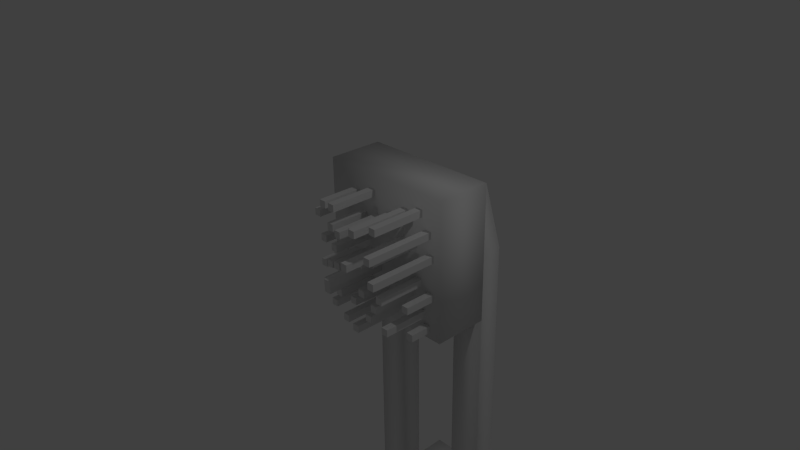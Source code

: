 # Source: Swinging_Spiked_Surprise_Trap.blend  (saved by Blender 2.72.0; exported with 4.5.12 LTS)
import bpy
from mathutils import Matrix  # noqa: F401  (used for matrix-valued properties, if any)

bpy.ops.wm.read_factory_settings(use_empty=True)
scene = bpy.context.scene
scene.name = 'Scene'

# ---- collections
col_collection_1 = bpy.data.collections.new('Collection 1'); scene.collection.children.link(col_collection_1)

# ---- materials (node trees are filled in below, after node groups)
mat_material = bpy.data.materials.new('Material')
mat_material.alpha_threshold = 0.0
mat_material.use_transparent_shadow = False
mat_material.roughness = 0.5
mat_material.line_color = (0.0, 0.0, 0.0, 1.0)

# ---- material node trees

# ---- world
world_world = bpy.data.worlds.new('World'); scene.world = world_world
world_world.color = (0.05088, 0.05088, 0.05088)
world_world.use_sun_shadow = False
world_world.sun_shadow_jitter_overblur = 0.0
world_world.cycles.sampling_method = 'MANUAL'
world_world.cycles.sample_map_resolution = 256

# ---- cameras
cam_camera = bpy.data.cameras.new('Camera')
cam_camera.clip_end = 100.0
cam_camera.lens = 35.0
cam_camera.sensor_width = 32.0
cam_camera.sensor_height = 18.0
cam_camera.ortho_scale = 7.314
cam_camera.dof.focus_distance = 0.0
cam_camera.dof.aperture_fstop = 128.0

# ---- lights
light_lamp = bpy.data.lights.new('Lamp', 'POINT')
light_lamp.transmission_factor = 0.0
light_lamp.cutoff_distance = 30.0
light_lamp.energy = 100.0
light_lamp.shadow_buffer_clip_start = 1.001
light_lamp.shadow_soft_size = 0.1
light_lamp.shadow_maximum_resolution = 0.006
light_lamp.use_absolute_resolution = True
light_lamp.cycles.use_multiple_importance_sampling = False

# ---- meshes
me_cube = bpy.data.meshes.new('Cube')
me_cube.from_pydata([(1.0, 1.0, -1.0), (1.0, 0.2, -1.0), (-1.0, 0.2, -1.0), (-1.0, 1.0, -1.0), (1.0, 1.0, 1.0), (1.0, 0.2, 1.0), (-1.0, 0.2, 1.0), (-1.0, 1.001, 0.9977), (-1.0, 1.0, -5.0), (-1.0, 1.3, -5.0), (1.0, 1.3, -5.0), (1.0, 1.0, -5.0), (-1.0, 1.0, 0.0), (-1.0, 1.301, -0.002298), (1.0, 1.3, 0.0), (1.0, 1.0, 0.0), (-0.5, 1.3, -5.0), (0.5, 1.0, -5.0), (0.5, 1.3, -5.0), (-0.5, 1.0, -5.0), (0.5, 1.3, 0.0), (-0.5, 1.0, 0.0), (-0.5004, 1.301, -0.002298), (0.5, 1.0, 0.0), (0.03842, -0.8464, -0.1108), (0.03842, 0.2536, -0.1108), (0.1384, 0.2536, -0.1108), (0.1384, -0.8464, -0.1108), (0.03842, -0.8464, -0.01081), (0.03842, 0.2536, -0.01081), (0.1384, 0.2536, -0.01081), (0.1384, -0.8464, -0.01081), (0.318, -0.7994, 0.2076), (0.318, 0.3006, 0.2076), (0.418, 0.3006, 0.2076), (0.418, -0.7994, 0.2076), (0.318, -0.7994, 0.3076), (0.318, 0.3006, 0.3076), (0.418, 0.3006, 0.3076), (0.418, -0.7994, 0.3076), (-0.1755, -0.6801, -0.3487), (-0.1755, 0.4199, -0.3487), (-0.07551, 0.4199, -0.3487), (-0.07551, -0.6801, -0.3487), (-0.1755, -0.6801, -0.2487), (-0.1755, 0.4199, -0.2487), (-0.07551, 0.4199, -0.2487), (-0.07551, -0.6801, -0.2487), (0.2022, -0.4619, 0.08573), (0.2022, 0.6381, 0.08573), (0.3022, 0.6381, 0.08573), (0.3022, -0.4619, 0.08573), (0.2022, -0.4619, 0.1857), (0.2022, 0.6381, 0.1857), (0.3022, 0.6381, 0.1857), (0.3022, -0.4619, 0.1857), (-0.444, -0.3776, 0.3288), (-0.444, 0.7224, 0.3288), (-0.344, 0.7224, 0.3288), (-0.344, -0.3776, 0.3288), (-0.444, -0.3776, 0.4288), (-0.444, 0.7224, 0.4288), (-0.344, 0.7224, 0.4288), (-0.344, -0.3776, 0.4288), (0.4345, -0.451, -0.4759), (0.4345, 0.649, -0.4759), (0.5345, 0.649, -0.4759), (0.5345, -0.451, -0.4759), (0.4345, -0.451, -0.3759), (0.4345, 0.649, -0.3759), (0.5345, 0.649, -0.3759), (0.5345, -0.451, -0.3759), (-0.05196, -0.3613, -0.5942), (-0.05196, 0.7387, -0.5942), (0.04804, 0.7387, -0.5942), (0.04804, -0.3613, -0.5942), (-0.05196, -0.3613, -0.4942), (-0.05196, 0.7387, -0.4942), (0.04804, 0.7387, -0.4942), (0.04804, -0.3613, -0.4942), (0.481, -0.4901, -0.1132), (0.481, 0.6099, -0.1132), (0.581, 0.6099, -0.1132), (0.581, -0.4901, -0.1132), (0.481, -0.4901, -0.01319), (0.481, 0.6099, -0.01319), (0.581, 0.6099, -0.01319), (0.581, -0.4901, -0.01319), (0.09533, -0.4786, 0.4784), (0.09533, 0.6214, 0.4784), (0.1953, 0.6214, 0.4784), (0.1953, -0.4786, 0.4784), (0.09533, -0.4786, 0.5784), (0.09533, 0.6214, 0.5784), (0.1953, 0.6214, 0.5784), (0.1953, -0.4786, 0.5784), (0.5875, -0.578, 0.697), (0.5875, 0.522, 0.697), (0.6875, 0.522, 0.697), (0.6875, -0.578, 0.697), (0.5875, -0.578, 0.797), (0.5875, 0.522, 0.797), (0.6875, 0.522, 0.797), (0.6875, -0.578, 0.797), (0.4971, -0.5236, 0.2416), (0.4971, 0.5764, 0.2416), (0.5971, 0.5764, 0.2416), (0.5971, -0.5236, 0.2416), (0.4971, -0.5236, 0.3416), (0.4971, 0.5764, 0.3416), (0.5971, 0.5764, 0.3416), (0.5971, -0.5236, 0.3416), (0.5834, -0.4928, -0.2745), (0.5834, 0.6072, -0.2745), (0.6834, 0.6072, -0.2745), (0.6834, -0.4928, -0.2745), (0.5834, -0.4928, -0.1745), (0.5834, 0.6072, -0.1745), (0.6834, 0.6072, -0.1745), (0.6834, -0.4928, -0.1745), (0.6452, -0.4654, -0.706), (0.6452, 0.6346, -0.706), (0.7452, 0.6346, -0.706), (0.7452, -0.4654, -0.706), (0.6452, -0.4654, -0.606), (0.6452, 0.6346, -0.606), (0.7452, 0.6346, -0.606), (0.7452, -0.4654, -0.606), (0.2785, -0.406, -0.7003), (0.2785, 0.694, -0.7003), (0.3785, 0.694, -0.7003), (0.3785, -0.406, -0.7003), (0.2785, -0.406, -0.6003), (0.2785, 0.694, -0.6003), (0.3785, 0.694, -0.6003), (0.3785, -0.406, -0.6003), (0.1653, -0.4157, -0.3771), (0.1653, 0.6843, -0.3771), (0.2653, 0.6843, -0.3771), (0.2653, -0.4157, -0.3771), (0.1653, -0.4157, -0.2771), (0.1653, 0.6843, -0.2771), (0.2653, 0.6843, -0.2771), (0.2653, -0.4157, -0.2771), (-0.5774, -0.3028, -0.2811), (-0.5774, 0.7972, -0.2811), (-0.4774, 0.7972, -0.2811), (-0.4774, -0.3028, -0.2811), (-0.5774, -0.3028, -0.1811), (-0.5774, 0.7972, -0.1811), (-0.4774, 0.7972, -0.1811), (-0.4774, -0.3028, -0.1811), (-0.5763, -0.3771, 0.6096), (-0.5763, 0.7229, 0.6096), (-0.4763, 0.7229, 0.6096), (-0.4763, -0.3771, 0.6096), (-0.5763, -0.3771, 0.7096), (-0.5763, 0.7229, 0.7096), (-0.4763, 0.7229, 0.7096), (-0.4763, -0.3771, 0.7096), (-0.2778, -0.4838, 0.6923), (-0.2778, 0.6162, 0.6923), (-0.1778, 0.6162, 0.6923), (-0.1778, -0.4838, 0.6923), (-0.2778, -0.4838, 0.7923), (-0.2778, 0.6162, 0.7923), (-0.1778, 0.6162, 0.7923), (-0.1778, -0.4838, 0.7923), (-0.8144, -0.2784, 0.38), (-0.8144, 0.8216, 0.38), (-0.7144, 0.8216, 0.38), (-0.7144, -0.2784, 0.38), (-0.8144, -0.2784, 0.48), (-0.8144, 0.8216, 0.48), (-0.7144, 0.8216, 0.48), (-0.7144, -0.2784, 0.48), (-0.3363, -0.4135, 0.08101), (-0.3363, 0.6865, 0.08101), (-0.2363, 0.6865, 0.08101), (-0.2363, -0.4135, 0.08101), (-0.3363, -0.4135, 0.181), (-0.3363, 0.6865, 0.181), (-0.2363, 0.6865, 0.181), (-0.2363, -0.4135, 0.181), (-0.1628, -0.4949, 0.3617), (-0.1628, 0.6051, 0.3617), (-0.06275, 0.6051, 0.3617), (-0.06275, -0.4949, 0.3617), (-0.1628, -0.4949, 0.4617), (-0.1628, 0.6051, 0.4617), (-0.06275, 0.6051, 0.4617), (-0.06275, -0.4949, 0.4617), (-0.6994, -0.2894, 0.04946), (-0.6994, 0.8106, 0.04946), (-0.5994, 0.8106, 0.04946), (-0.5994, -0.2894, 0.04946), (-0.6994, -0.2894, 0.1495), (-0.6994, 0.8106, 0.1495), (-0.5994, 0.8106, 0.1495), (-0.5994, -0.2894, 0.1495), (-0.3283, -0.3942, -0.1839), (-0.3283, 0.7058, -0.1839), (-0.2283, 0.7058, -0.1839), (-0.2283, -0.3942, -0.1839), (-0.3283, -0.3942, -0.08392), (-0.3283, 0.7058, -0.08392), (-0.2283, 0.7058, -0.08392), (-0.2283, -0.3942, -0.08392), (-0.8052, -0.2179, -0.3854), (-0.8052, 0.8821, -0.3854), (-0.7052, 0.8821, -0.3854), (-0.7052, -0.2179, -0.3854), (-0.8052, -0.2179, -0.2854), (-0.8052, 0.8821, -0.2854), (-0.7052, 0.8821, -0.2854), (-0.7052, -0.2179, -0.2854), (-0.3576, -0.3495, -0.6036), (-0.3576, 0.7505, -0.6036), (-0.2576, 0.7505, -0.6036), (-0.2576, -0.3495, -0.6036), (-0.3576, -0.3495, -0.5036), (-0.3576, 0.7505, -0.5036), (-0.2576, 0.7505, -0.5036), (-0.2576, -0.3495, -0.5036), (-0.8167, -0.1878, -0.702), (-0.8167, 0.9122, -0.702), (-0.7167, 0.9122, -0.702), (-0.7167, -0.1878, -0.702), (-0.8167, -0.1878, -0.602), (-0.8167, 0.9122, -0.602), (-0.7167, 0.9122, -0.602), (-0.7167, -0.1878, -0.602), (-0.5867, -0.2483, -0.8994), (-0.5867, 0.8517, -0.8994), (-0.4867, 0.8517, -0.8994), (-0.4867, -0.2483, -0.8994), (-0.5867, -0.2483, -0.7994), (-0.5867, 0.8517, -0.7994), (-0.4867, 0.8517, -0.7994), (-0.4867, -0.2483, -0.7994), (-0.1875, -0.3815, -0.9044), (-0.1875, 0.7185, -0.9044), (-0.08746, 0.7185, -0.9044), (-0.08746, -0.3815, -0.9044), (-0.1875, -0.3815, -0.8044), (-0.1875, 0.7185, -0.8044), (-0.08746, 0.7185, -0.8044), (-0.08746, -0.3815, -0.8044), (0.1199, -0.4862, -0.8805), (0.1199, 0.6138, -0.8805), (0.2199, 0.6138, -0.8805), (0.2199, -0.4862, -0.8805), (0.1199, -0.4862, -0.7805), (0.1199, 0.6138, -0.7805), (0.2199, 0.6138, -0.7805), (0.2199, -0.4862, -0.7805), (0.7823, -0.7919, 0.1317), (0.7823, 0.3081, 0.1317), (0.8823, 0.3081, 0.1317), (0.8823, -0.7919, 0.1317), (0.7823, -0.7919, 0.2317), (0.7823, 0.3081, 0.2317), (0.8823, 0.3081, 0.2317), (0.8823, -0.7919, 0.2317), (0.7377, -0.8033, 0.4479), (0.7377, 0.2967, 0.4479), (0.8377, 0.2967, 0.4479), (0.8377, -0.8033, 0.4479), (0.7377, -0.8033, 0.5479), (0.7377, 0.2967, 0.5479), (0.8377, 0.2967, 0.5479), (0.8377, -0.8033, 0.5479), (0.3404, -0.6848, 0.6223), (0.3404, 0.4152, 0.6223), (0.4404, 0.4152, 0.6223), (0.4404, -0.6848, 0.6223), (0.3404, -0.6848, 0.7223), (0.3404, 0.4152, 0.7223), (0.4404, 0.4152, 0.7223), (0.4404, -0.6848, 0.7223), (0.7864, -0.2515, -0.4169), (0.7864, 0.8485, -0.4169), (0.8864, 0.8485, -0.4169), (0.8864, -0.2515, -0.4169), (0.7864, -0.2515, -0.3169), (0.7864, 0.8485, -0.3169), (0.8864, 0.8485, -0.3169), (0.8864, -0.2515, -0.3169), (0.7241, -0.1125, -0.9086), (0.7241, 0.9875, -0.9086), (0.8241, 0.9875, -0.9086), (0.8241, -0.1125, -0.9086), (0.7241, -0.1125, -0.8086), (0.7241, 0.9875, -0.8086), (0.8241, 0.9875, -0.8086), (0.8241, -0.1125, -0.8086), (1.0, 1.3, -5.5), (1.0, 1.0, -5.5), (0.5, 1.0, -5.5), (0.5, 1.3, -5.5), (1.0, 1.8, -5.0), (0.5, 1.8, -5.0), (1.0, 1.8, -5.5), (0.5, 1.8, -5.5), (-1.0, 1.0, -5.5), (-1.0, 1.3, -5.5), (-0.5, 1.3, -5.5), (-0.5, 1.0, -5.5), (-1.0, 1.8, -5.0), (-0.5, 1.8, -5.0), (-1.0, 1.8, -5.5), (-0.5, 1.8, -5.5), (-1.0, 2.3, -5.0), (-0.5, 2.3, -5.0), (-1.0, 2.3, -5.5), (-0.5, 2.3, -5.5), (0.5, 2.3, -6.0), (1.0, 2.3, -6.0), (-0.5, 2.3, -6.0), (-1.0, 2.3, -6.0), (1.0, 2.3, -5.0), (0.5, 2.3, -5.0), (1.0, 2.3, -5.5), (0.5, 2.3, -5.5), (-0.5, 1.8, -6.0), (-1.0, 1.8, -6.0), (0.5, 1.8, -6.0), (1.0, 1.8, -6.0), (0.5, 2.3, -6.5), (1.0, 2.3, -6.5), (-0.5, 2.3, -6.5), (-1.0, 2.3, -6.5), (-0.5, 1.8, -6.5), (-1.0, 1.8, -6.5), (0.5, 1.8, -6.5), (1.0, 1.8, -6.5), (-0.5, 1.3, -6.0), (-1.0, 1.3, -6.0), (0.5, 1.3, -6.0), (1.0, 1.3, -6.0), (-0.5, 1.3, -6.5), (-1.0, 1.3, -6.5), (0.5, 1.3, -6.5), (1.0, 1.3, -6.5), (-0.5, 1.0, -6.0), (-1.0, 1.0, -6.0), (0.5, 1.0, -6.0), (1.0, 1.0, -6.0), (-0.5, 1.0, -6.5), (-1.0, 1.0, -6.5), (0.5, 1.0, -6.5), (1.0, 1.0, -6.5), (-0.5, 1.3, -7.0), (-1.0, 1.3, -7.0), (0.5, 1.3, -7.0), (1.0, 1.3, -7.0), (-0.5, 1.0, -7.0), (-1.0, 1.0, -7.0), (0.5, 1.0, -7.0), (1.0, 1.0, -7.0), (-0.5, 1.3, -7.5), (-1.0, 1.3, -7.5), (0.5, 1.3, -7.5), (1.0, 1.3, -7.5), (-0.5, 1.0, -7.5), (-1.0, 1.0, -7.5), (0.5, 1.0, -7.5), (1.0, 1.0, -7.5), (-0.5, 1.8, -7.0), (-1.0, 1.8, -7.0), (0.5, 1.8, -7.0), (1.0, 1.8, -7.0), (-0.5, 1.8, -7.5), (-1.0, 1.8, -7.5), (0.5, 1.8, -7.5), (1.0, 1.8, -7.5), (-0.5, 2.3, -7.0), (-1.0, 2.3, -7.0), (0.5, 2.3, -7.0), (1.0, 2.3, -7.0), (-0.5, 2.3, -7.5), (-1.0, 2.3, -7.5), (0.5, 2.3, -7.5), (1.0, 2.3, -7.5)], [], [(0, 1, 2, 3), (4, 7, 6, 5), (0, 4, 5, 1), (1, 5, 6, 2), (2, 6, 7, 3), (4, 0, 3, 7), (21, 12, 13, 22), (17, 23, 20, 18), (23, 17, 11, 15), (17, 18, 299, 298), (20, 23, 15, 14), (20, 14, 10, 18), (10, 14, 15, 11), (16, 19, 307, 306), (22, 7, 21), (12, 7, 13), (13, 7, 22), (13, 22, 16, 9), (19, 16, 22, 21), (12, 8, 19, 21), (8, 12, 13, 9), (14, 20, 4), (20, 23, 4), (15, 14, 4), (23, 21, 22, 20), (20, 22, 7, 4), (28, 29, 25, 24), (29, 30, 26, 25), (30, 31, 27, 26), (31, 28, 24, 27), (24, 25, 26, 27), (31, 30, 29, 28), (36, 37, 33, 32), (37, 38, 34, 33), (38, 39, 35, 34), (39, 36, 32, 35), (32, 33, 34, 35), (39, 38, 37, 36), (44, 45, 41, 40), (45, 46, 42, 41), (46, 47, 43, 42), (47, 44, 40, 43), (40, 41, 42, 43), (47, 46, 45, 44), (52, 53, 49, 48), (53, 54, 50, 49), (54, 55, 51, 50), (55, 52, 48, 51), (48, 49, 50, 51), (55, 54, 53, 52), (60, 61, 57, 56), (61, 62, 58, 57), (62, 63, 59, 58), (63, 60, 56, 59), (56, 57, 58, 59), (63, 62, 61, 60), (68, 69, 65, 64), (69, 70, 66, 65), (70, 71, 67, 66), (71, 68, 64, 67), (64, 65, 66, 67), (71, 70, 69, 68), (76, 77, 73, 72), (77, 78, 74, 73), (78, 79, 75, 74), (79, 76, 72, 75), (72, 73, 74, 75), (79, 78, 77, 76), (84, 85, 81, 80), (85, 86, 82, 81), (86, 87, 83, 82), (87, 84, 80, 83), (80, 81, 82, 83), (87, 86, 85, 84), (92, 93, 89, 88), (93, 94, 90, 89), (94, 95, 91, 90), (95, 92, 88, 91), (88, 89, 90, 91), (95, 94, 93, 92), (100, 101, 97, 96), (101, 102, 98, 97), (102, 103, 99, 98), (103, 100, 96, 99), (96, 97, 98, 99), (103, 102, 101, 100), (108, 109, 105, 104), (109, 110, 106, 105), (110, 111, 107, 106), (111, 108, 104, 107), (104, 105, 106, 107), (111, 110, 109, 108), (116, 117, 113, 112), (117, 118, 114, 113), (118, 119, 115, 114), (119, 116, 112, 115), (112, 113, 114, 115), (119, 118, 117, 116), (124, 125, 121, 120), (125, 126, 122, 121), (126, 127, 123, 122), (127, 124, 120, 123), (120, 121, 122, 123), (127, 126, 125, 124), (132, 133, 129, 128), (133, 134, 130, 129), (134, 135, 131, 130), (135, 132, 128, 131), (128, 129, 130, 131), (135, 134, 133, 132), (140, 141, 137, 136), (141, 142, 138, 137), (142, 143, 139, 138), (143, 140, 136, 139), (136, 137, 138, 139), (143, 142, 141, 140), (148, 149, 145, 144), (149, 150, 146, 145), (150, 151, 147, 146), (151, 148, 144, 147), (144, 145, 146, 147), (151, 150, 149, 148), (156, 157, 153, 152), (157, 158, 154, 153), (158, 159, 155, 154), (159, 156, 152, 155), (152, 153, 154, 155), (159, 158, 157, 156), (164, 165, 161, 160), (165, 166, 162, 161), (166, 167, 163, 162), (167, 164, 160, 163), (160, 161, 162, 163), (167, 166, 165, 164), (172, 173, 169, 168), (173, 174, 170, 169), (174, 175, 171, 170), (175, 172, 168, 171), (168, 169, 170, 171), (175, 174, 173, 172), (180, 181, 177, 176), (181, 182, 178, 177), (182, 183, 179, 178), (183, 180, 176, 179), (176, 177, 178, 179), (183, 182, 181, 180), (188, 189, 185, 184), (189, 190, 186, 185), (190, 191, 187, 186), (191, 188, 184, 187), (184, 185, 186, 187), (191, 190, 189, 188), (196, 197, 193, 192), (197, 198, 194, 193), (198, 199, 195, 194), (199, 196, 192, 195), (192, 193, 194, 195), (199, 198, 197, 196), (204, 205, 201, 200), (205, 206, 202, 201), (206, 207, 203, 202), (207, 204, 200, 203), (200, 201, 202, 203), (207, 206, 205, 204), (212, 213, 209, 208), (213, 214, 210, 209), (214, 215, 211, 210), (215, 212, 208, 211), (208, 209, 210, 211), (215, 214, 213, 212), (220, 221, 217, 216), (221, 222, 218, 217), (222, 223, 219, 218), (223, 220, 216, 219), (216, 217, 218, 219), (223, 222, 221, 220), (228, 229, 225, 224), (229, 230, 226, 225), (230, 231, 227, 226), (231, 228, 224, 227), (224, 225, 226, 227), (231, 230, 229, 228), (236, 237, 233, 232), (237, 238, 234, 233), (238, 239, 235, 234), (239, 236, 232, 235), (232, 233, 234, 235), (239, 238, 237, 236), (244, 245, 241, 240), (245, 246, 242, 241), (246, 247, 243, 242), (247, 244, 240, 243), (240, 241, 242, 243), (247, 246, 245, 244), (252, 253, 249, 248), (253, 254, 250, 249), (254, 255, 251, 250), (255, 252, 248, 251), (248, 249, 250, 251), (255, 254, 253, 252), (260, 261, 257, 256), (261, 262, 258, 257), (262, 263, 259, 258), (263, 260, 256, 259), (256, 257, 258, 259), (263, 262, 261, 260), (268, 269, 265, 264), (269, 270, 266, 265), (270, 271, 267, 266), (271, 268, 264, 267), (264, 265, 266, 267), (271, 270, 269, 268), (276, 277, 273, 272), (277, 278, 274, 273), (278, 279, 275, 274), (279, 276, 272, 275), (272, 273, 274, 275), (279, 278, 277, 276), (284, 285, 281, 280), (285, 286, 282, 281), (286, 287, 283, 282), (287, 284, 280, 283), (280, 281, 282, 283), (287, 286, 285, 284), (292, 293, 289, 288), (293, 294, 290, 289), (294, 295, 291, 290), (295, 292, 288, 291), (288, 289, 290, 291), (295, 294, 293, 292), (298, 299, 296, 297), (10, 11, 297, 296), (10, 296, 302, 300), (11, 17, 298, 297), (300, 302, 322, 320), (299, 18, 301, 303), (296, 299, 303, 302), (18, 10, 300, 301), (305, 306, 307, 304), (19, 8, 304, 307), (8, 9, 305, 304), (305, 9, 308, 310), (310, 308, 312, 314), (16, 306, 311, 309), (306, 305, 310, 311), (9, 16, 309, 308), (312, 313, 315, 314), (309, 311, 315, 313), (322, 302, 327, 317), (310, 314, 319, 325), (311, 310, 325, 324), (314, 315, 318, 319), (315, 311, 324, 318), (302, 303, 326, 327), (321, 320, 322, 323), (303, 301, 321, 323), (303, 323, 316, 326), (308, 309, 313, 312), (316, 317, 329, 328), (335, 327, 339, 343), (301, 300, 320, 321), (323, 322, 317, 316), (335, 334, 328, 329), (332, 333, 331, 330), (325, 319, 331, 333), (326, 334, 342, 338), (318, 324, 332, 330), (317, 327, 335, 329), (319, 318, 330, 331), (326, 316, 328, 334), (343, 339, 347, 351), (338, 342, 350, 346), (325, 333, 341, 337), (332, 324, 336, 340), (333, 332, 340, 341), (334, 335, 343, 342), (324, 325, 337, 336), (327, 326, 338, 339), (344, 345, 349, 348), (347, 346, 350, 351), (337, 341, 349, 345), (340, 336, 344, 348), (349, 341, 353, 357), (340, 348, 356, 352), (336, 337, 345, 344), (339, 338, 346, 347), (357, 353, 361, 365), (352, 356, 364, 360), (343, 351, 359, 355), (350, 342, 354, 358), (348, 349, 357, 356), (351, 350, 358, 359), (341, 340, 352, 353), (342, 343, 355, 354), (361, 360, 364, 365), (362, 363, 367, 366), (355, 359, 367, 363), (358, 354, 362, 366), (356, 357, 365, 364), (359, 358, 366, 367), (355, 363, 375, 371), (362, 354, 370, 374), (371, 375, 383, 379), (374, 370, 378, 382), (361, 353, 369, 373), (352, 360, 372, 368), (360, 361, 373, 372), (363, 362, 374, 375), (353, 352, 368, 369), (354, 355, 371, 370), (377, 376, 380, 381), (378, 379, 383, 382), (373, 369, 377, 381), (368, 372, 380, 376), (372, 373, 381, 380), (375, 374, 382, 383), (369, 368, 376, 377), (370, 371, 379, 378)])
me_cube.polygons.foreach_set('use_smooth', [1, 1, 1, 1, 1, 1, 1, 1, 1, 1, 1, 1, 1, 1, 1, 1, 1, 1, 1, 1, 1, 1, 1, 1, 1, 0, 0, 0, 0, 0, 0, 0, 0, 0, 0, 0, 0, 0, 0, 0, 0, 0, 0, 0, 0, 0, 0, 0, 0, 0, 0, 0, 0, 0, 0, 0, 0, 0, 0, 0, 0, 0, 0, 0, 0, 0, 0, 0, 0, 0, 0, 0, 0, 0, 0, 0, 0, 0, 0, 0, 0, 0, 0, 0, 0, 0, 0, 0, 0, 0, 0, 0, 0, 0, 0, 0, 0, 0, 0, 0, 0, 0, 0, 0, 0, 0, 0, 0, 0, 0, 0, 0, 0, 0, 0, 0, 0, 0, 0, 0, 0, 0, 0, 0, 0, 0, 0, 0, 0, 0, 0, 0, 0, 0, 0, 0, 0, 0, 0, 0, 0, 0, 0, 0, 0, 0, 0, 0, 0, 0, 0, 0, 0, 0, 0, 0, 0, 0, 0, 0, 0, 0, 0, 0, 0, 0, 0, 0, 0, 0, 0, 0, 0, 0, 0, 0, 0, 0, 0, 0, 0, 0, 0, 0, 0, 0, 0, 0, 0, 0, 0, 0, 0, 0, 0, 0, 0, 0, 0, 0, 0, 0, 0, 0, 0, 0, 0, 0, 0, 0, 0, 0, 0, 0, 0, 0, 0, 0, 0, 0, 0, 0, 0, 0, 0, 0, 0, 0, 0, 0, 1, 1, 1, 1, 1, 1, 1, 1, 1, 1, 1, 1, 1, 1, 1, 1, 1, 1, 1, 1, 1, 1, 1, 1, 1, 1, 1, 1, 1, 1, 1, 1, 1, 1, 1, 1, 1, 1, 1, 1, 1, 1, 1, 1, 1, 1, 1, 1, 1, 1, 1, 1, 1, 1, 1, 1, 1, 1, 1, 1, 1, 1, 1, 1, 1, 1, 1, 1, 1, 1, 1, 1, 1, 1, 1, 1, 1, 1, 1, 1, 1, 1, 1, 1, 1, 1, 1, 1])
_uv = me_cube.uv_layers.new(name='UVMap')
_uv.uv.foreach_set('vector', [0.796, 1.146e-08, 0.8737, 0.0, 0.8737, 0.1923, 0.796, 0.1923, 0.699, 0.7212, 0.699, 0.5289, 0.7767, 0.5289, 0.7767, 0.7212, 0.8737, 0.1923, 0.8737, 0.3846, 0.796, 0.3846, 0.796, 0.1923, 0.1941, 0.7697, 2.314e-08, 0.7697, 0.0, 0.5773, 0.1941, 0.5773, 0.8544, 0.5289, 0.8544, 0.7212, 0.7767, 0.7209, 0.7767, 0.5289, 0.1942, 0.0, 0.1942, 0.1923, 4.375e-05, 0.1923, 3.472e-08, 0.000222, 0.8737, 0.04812, 0.8737, 4.321e-05, 0.9029, 0.0, 0.9029, 0.04808, 0.3204, 0.2404, 0.3204, 0.7212, 0.2913, 0.7212, 0.2913, 0.2404, 0.7475, 0.0, 0.7475, 0.4808, 0.699, 0.4808, 0.699, 4.131e-09, 0.3204, 0.2404, 0.2913, 0.2404, 0.2913, 0.1923, 0.3204, 0.1923, 0.7766, 0.7693, 0.7475, 0.7693, 0.7475, 0.7212, 0.7766, 0.7212, 0.1457, 0.09664, 0.1942, 0.09664, 0.1942, 0.5773, 0.1457, 0.5773, 0.4757, 0.2404, 0.4757, 0.7212, 0.4466, 0.7212, 0.4466, 0.2404, 0.3495, 0.2404, 0.3204, 0.2404, 0.3204, 0.1923, 0.3495, 0.1923, 0.3496, 0.7209, 0.3204, 0.8174, 0.3204, 0.7212, 0.699, 0.7212, 0.6989, 0.8171, 0.6698, 0.7209, 0.0, 0.09686, 3.472e-08, 0.000222, 0.04854, 0.09686, 0.0, 0.09686, 0.04854, 0.09686, 0.04858, 0.5773, 4.386e-05, 0.5773, 0.3204, 0.2404, 0.3495, 0.2404, 0.3496, 0.7209, 0.3204, 0.7212, 0.796, 0.0, 0.796, 0.4808, 0.7475, 0.4808, 0.7475, 4.131e-09, 0.699, 0.2404, 0.699, 0.7212, 0.6698, 0.7209, 0.6698, 0.2404, 0.1942, 0.09664, 0.1457, 0.09664, 0.1942, 0.0, 0.2913, 0.7212, 0.3204, 0.7212, 0.3204, 0.8177, 0.4466, 0.7212, 0.4757, 0.7212, 0.4466, 0.8173, 0.8737, 0.1443, 0.8737, 0.04812, 0.9029, 0.04808, 0.9028, 0.1443, 0.1457, 0.09664, 0.04854, 0.09686, 3.472e-08, 0.000222, 0.1942, 0.0, 0.2524, 0.8657, 0.2524, 0.9715, 0.2427, 0.9715, 0.2427, 0.8657, 0.5145, 0.9135, 0.5145, 0.9038, 0.5242, 0.9038, 0.5242, 0.9135, 0.9999, 0.1443, 0.9999, 0.25, 0.9902, 0.25, 0.9902, 0.1443, 0.5048, 0.8942, 0.5145, 0.8942, 0.5145, 0.9038, 0.5048, 0.9038, 0.9222, 0.4616, 0.9222, 0.3558, 0.9319, 0.3558, 0.9319, 0.4616, 0.9319, 0.25, 0.9319, 0.1443, 0.9416, 0.1443, 0.9416, 0.25, 0.9611, 0.3558, 0.9611, 0.25, 0.9708, 0.25, 0.9708, 0.3558, 0.398, 0.8944, 0.398, 0.904, 0.3883, 0.904, 0.3883, 0.8944, 0.466, 0.8942, 0.466, 1.0, 0.4563, 1.0, 0.4563, 0.8942, 0.8737, 0.3558, 0.8834, 0.3558, 0.8834, 0.3654, 0.8737, 0.3654, 0.3107, 0.9234, 0.3107, 0.8177, 0.3204, 0.8177, 0.3204, 0.9234, 0.8737, 0.9327, 0.8737, 0.8269, 0.8835, 0.8269, 0.8835, 0.9327, 0.9611, 0.9327, 0.9611, 0.8269, 0.9708, 0.8269, 0.9708, 0.9327, 0.9222, 0.5096, 0.9222, 0.5192, 0.9125, 0.5192, 0.9125, 0.5096, 0.9999, 0.7212, 0.9999, 0.8269, 0.9902, 0.8269, 0.9902, 0.7212, 0.8931, 0.4808, 0.9028, 0.4808, 0.9028, 0.4904, 0.8931, 0.4904, 0.9222, 0.3558, 0.9222, 0.25, 0.9319, 0.25, 0.9319, 0.3558, 0.9223, 0.8269, 0.9223, 0.7212, 0.932, 0.7212, 0.932, 0.8269, 0.1165, 0.8658, 0.1165, 0.9716, 0.1068, 0.9716, 0.1068, 0.8658, 0.9125, 0.4712, 0.9125, 0.4616, 0.9222, 0.4616, 0.9222, 0.4712, 0.1262, 0.9716, 0.1262, 0.8658, 0.1359, 0.8658, 0.1359, 0.9716, 0.8931, 0.4904, 0.9028, 0.4904, 0.9028, 0.5001, 0.8931, 0.5001, 0.9611, 0.7212, 0.9611, 0.8269, 0.9514, 0.8269, 0.9514, 0.7212, 0.9222, 0.25, 0.9222, 0.1443, 0.9319, 0.1443, 0.9319, 0.25, 0.2621, 0.8657, 0.2621, 0.9715, 0.2524, 0.9715, 0.2524, 0.8657, 0.9126, 0.7019, 0.9126, 0.7116, 0.9029, 0.7116, 0.9029, 0.7019, 0.9805, 0.3558, 0.9805, 0.25, 0.9902, 0.25, 0.9902, 0.3558, 0.8932, 0.7019, 0.9029, 0.7019, 0.9029, 0.7116, 0.8932, 0.7116, 0.9611, 0.8269, 0.9611, 0.9327, 0.9514, 0.9327, 0.9514, 0.8269, 0.8835, 0.9327, 0.8835, 0.8269, 0.8932, 0.8269, 0.8932, 0.9327, 0.4369, 0.9232, 0.4369, 0.8174, 0.4466, 0.8174, 0.4466, 0.9232, 0.9126, 0.5192, 0.9126, 0.5289, 0.9029, 0.5289, 0.9029, 0.5192, 0.06795, 0.8658, 0.06795, 0.9716, 0.05824, 0.9716, 0.05824, 0.8658, 0.5339, 0.8942, 0.5436, 0.8942, 0.5436, 0.9038, 0.5339, 0.9038, 0.9126, 0.8269, 0.9126, 0.7212, 0.9223, 0.7212, 0.9223, 0.8269, 0.9513, 0.25, 0.9513, 0.1443, 0.9611, 0.1443, 0.9611, 0.25, 0.9611, 0.1058, 0.9611, 0.0, 0.9708, 0.0, 0.9708, 0.1058, 0.5242, 0.9135, 0.5242, 0.9038, 0.5339, 0.9038, 0.5339, 0.9135, 0.9903, 0.4231, 0.9903, 0.5289, 0.9806, 0.5289, 0.9806, 0.4231, 0.4951, 0.8942, 0.5048, 0.8942, 0.5048, 0.9038, 0.4951, 0.9038, 0.932, 0.9327, 0.932, 0.8269, 0.9417, 0.8269, 0.9417, 0.9327, 0.9513, 0.3558, 0.9513, 0.25, 0.9611, 0.25, 0.9611, 0.3558, 0.9709, 0.5289, 0.9709, 0.4231, 0.9806, 0.4231, 0.9806, 0.5289, 0.3786, 0.904, 0.3786, 0.8944, 0.3883, 0.8944, 0.3883, 0.904, 0.1747, 0.9716, 0.1747, 0.8658, 0.1844, 0.8658, 0.1844, 0.9716, 0.8738, 0.7019, 0.8835, 0.7019, 0.8835, 0.7116, 0.8738, 0.7116, 0.8932, 0.8269, 0.8932, 0.7212, 0.9029, 0.7212, 0.9029, 0.8269, 0.8932, 0.9327, 0.8932, 0.8269, 0.9029, 0.8269, 0.9029, 0.9327, 0.1359, 0.9716, 0.1359, 0.8658, 0.1456, 0.8658, 0.1456, 0.9716, 0.5339, 0.9135, 0.5339, 0.9038, 0.5436, 0.9038, 0.5436, 0.9135, 0.9903, 0.5289, 0.9903, 0.6346, 0.9806, 0.6346, 0.9806, 0.5289, 0.8931, 0.5096, 0.9028, 0.5096, 0.9028, 0.5192, 0.8931, 0.5192, 0.9029, 0.8269, 0.9029, 0.7212, 0.9126, 0.7212, 0.9126, 0.8269, 0.301, 0.9234, 0.301, 0.8177, 0.3107, 0.8177, 0.3107, 0.9234, 0.5728, 0.8173, 0.5728, 0.9231, 0.5631, 0.9231, 0.5631, 0.8173, 0.9029, 0.6827, 0.9029, 0.6731, 0.9126, 0.6731, 0.9126, 0.6827, 0.7572, 0.9808, 0.7572, 0.8751, 0.7669, 0.8751, 0.7669, 0.9808, 0.8835, 0.7019, 0.8932, 0.7019, 0.8932, 0.7116, 0.8835, 0.7116, 0.8737, 0.25, 0.8737, 0.1443, 0.8834, 0.1443, 0.8834, 0.25, 0.6698, 0.9229, 0.6698, 0.8171, 0.6795, 0.8171, 0.6795, 0.9229, 0.9708, 0.1058, 0.9708, 0.0, 0.9805, 0.0, 0.9805, 0.1058, 0.5048, 0.9038, 0.5048, 0.9135, 0.4951, 0.9135, 0.4951, 0.9038, 0.06795, 0.9716, 0.06795, 0.8658, 0.07766, 0.8658, 0.07766, 0.9716, 0.8446, 0.5192, 0.8543, 0.5192, 0.8543, 0.5289, 0.8446, 0.5289, 0.9319, 0.3558, 0.9319, 0.25, 0.9416, 0.25, 0.9416, 0.3558, 0.9126, 0.1058, 0.9126, 0.0, 0.9223, 0.0, 0.9223, 0.1058, 0.233, 0.8657, 0.233, 0.9715, 0.2233, 0.9715, 0.2233, 0.8657, 0.9029, 0.6635, 0.9029, 0.6539, 0.9126, 0.6539, 0.9126, 0.6635, 0.9999, 0.25, 0.9999, 0.3558, 0.9902, 0.3558, 0.9902, 0.25, 0.8544, 0.7019, 0.8641, 0.7019, 0.8641, 0.7116, 0.8544, 0.7116, 0.9126, 5.731e-09, 0.9126, 0.1058, 0.9029, 0.1058, 0.9029, 0.0, 0.9125, 0.4616, 0.9125, 0.3558, 0.9222, 0.3558, 0.9222, 0.4616, 0.9708, 0.3558, 0.9708, 0.25, 0.9805, 0.25, 0.9805, 0.3558, 0.9029, 0.6539, 0.9029, 0.6442, 0.9126, 0.6442, 0.9126, 0.6539, 0.4757, 0.8942, 0.4757, 1.0, 0.466, 1.0, 0.466, 0.8942, 0.9028, 0.4904, 0.9125, 0.4904, 0.9125, 0.5001, 0.9028, 0.5001, 0.9416, 0.3558, 0.9416, 0.25, 0.9513, 0.25, 0.9513, 0.3558, 0.9126, 0.6346, 0.9126, 0.5289, 0.9223, 0.5289, 0.9223, 0.6346, 0.9708, 0.25, 0.9708, 0.1443, 0.9805, 0.1443, 0.9805, 0.25, 0.3689, 0.8944, 0.3689, 0.904, 0.3592, 0.904, 0.3592, 0.8944, 0.07766, 0.9716, 0.07766, 0.8658, 0.08736, 0.8658, 0.08736, 0.9716, 0.8931, 0.4616, 0.9028, 0.4616, 0.9028, 0.4712, 0.8931, 0.4712, 0.8931, 0.25, 0.8931, 0.1443, 0.9028, 0.1443, 0.9028, 0.25, 0.9223, 0.9327, 0.9223, 0.8269, 0.932, 0.8269, 0.932, 0.9327, 0.01941, 0.9716, 0.01941, 0.8658, 0.02912, 0.8658, 0.02912, 0.9716, 0.9126, 0.6635, 0.9126, 0.6731, 0.9029, 0.6731, 0.9029, 0.6635, 0.1844, 0.9716, 0.1844, 0.8658, 0.1941, 0.8658, 0.1941, 0.9716, 0.8737, 0.5192, 0.8834, 0.5192, 0.8834, 0.5289, 0.8737, 0.5289, 0.5436, 0.9231, 0.5436, 0.8173, 0.5534, 0.8173, 0.5534, 0.9231, 0.9319, 0.4616, 0.9319, 0.3558, 0.9416, 0.3558, 0.9416, 0.4616, 0.2039, 0.8657, 0.2039, 0.9715, 0.1942, 0.9715, 0.1942, 0.8657, 0.4077, 0.8944, 0.4077, 0.904, 0.398, 0.904, 0.398, 0.8944, 1.0, 0.5289, 1.0, 0.6346, 0.9903, 0.6346, 0.9903, 0.5289, 0.8834, 0.3654, 0.8834, 0.3558, 0.8931, 0.3558, 0.8931, 0.3654, 0.5534, 0.9231, 0.5534, 0.8173, 0.5631, 0.8173, 0.5631, 0.9231, 0.8835, 0.8269, 0.8835, 0.7212, 0.8932, 0.7212, 0.8932, 0.8269, 0.9612, 0.5289, 0.9612, 0.4231, 0.9709, 0.4231, 0.9709, 0.5289, 0.3204, 0.904, 0.3204, 0.8944, 0.3301, 0.8944, 0.3301, 0.904, 0.09707, 0.9716, 0.09707, 0.8658, 0.1068, 0.8658, 0.1068, 0.9716, 0.8543, 0.5192, 0.864, 0.5192, 0.864, 0.5289, 0.8543, 0.5289, 0.6795, 0.9229, 0.6795, 0.8171, 0.6893, 0.8171, 0.6893, 0.9229, 0.7669, 0.8751, 0.7669, 0.7693, 0.7766, 0.7693, 0.7766, 0.8751, 0.009707, 0.9716, 0.009707, 0.8658, 0.01941, 0.8658, 0.01941, 0.9716, 0.3301, 0.904, 0.3301, 0.8944, 0.3398, 0.8944, 0.3398, 0.904, 0.9902, 0.8269, 0.9902, 0.9327, 0.9805, 0.9327, 0.9805, 0.8269, 0.8834, 0.3654, 0.8931, 0.3654, 0.8931, 0.3751, 0.8834, 0.3751, 0.9417, 0.7212, 0.9417, 0.8269, 0.932, 0.8269, 0.932, 0.7212, 0.9028, 0.4616, 0.9028, 0.3558, 0.9125, 0.3558, 0.9125, 0.4616, 0.1553, 0.9716, 0.1553, 0.8658, 0.165, 0.8658, 0.165, 0.9716, 0.9125, 0.5096, 0.9125, 0.5192, 0.9028, 0.5192, 0.9028, 0.5096, 0.165, 0.9716, 0.165, 0.8658, 0.1747, 0.8658, 0.1747, 0.9716, 0.8931, 0.4712, 0.9028, 0.4712, 0.9028, 0.4808, 0.8931, 0.4808, 0.7475, 0.8751, 0.7475, 0.7693, 0.7572, 0.7693, 0.7572, 0.8751, 0.9223, 0.6346, 0.9223, 0.5289, 0.9321, 0.5289, 0.9321, 0.6346, 0.2136, 0.9715, 0.2136, 0.8657, 0.2233, 0.8657, 0.2233, 0.9715, 0.3592, 0.8944, 0.3592, 0.904, 0.3495, 0.904, 0.3495, 0.8944, 1.0, 0.4231, 1.0, 0.5289, 0.9903, 0.5289, 0.9903, 0.4231, 0.8641, 0.7019, 0.8738, 0.7019, 0.8738, 0.7116, 0.8641, 0.7116, 0.8737, 0.8269, 0.8737, 0.7212, 0.8835, 0.7212, 0.8835, 0.8269, 0.9029, 0.6346, 0.9029, 0.5289, 0.9126, 0.5289, 0.9126, 0.6346, 0.02912, 0.9716, 0.02912, 0.8658, 0.03883, 0.8658, 0.03883, 0.9716, 0.9029, 0.125, 0.9029, 0.1154, 0.9126, 0.1154, 0.9126, 0.125, 0.1165, 0.9716, 0.1165, 0.8658, 0.1262, 0.8658, 0.1262, 0.9716, 0.864, 0.5289, 0.864, 0.5192, 0.8737, 0.5192, 0.8737, 0.5289, 0.8834, 0.25, 0.8834, 0.1443, 0.8931, 0.1443, 0.8931, 0.25, 0.8931, 0.3558, 0.8931, 0.25, 0.9028, 0.25, 0.9028, 0.3558, 0.9611, 0.8269, 0.9611, 0.7212, 0.9708, 0.7212, 0.9708, 0.8269, 0.3689, 0.904, 0.3689, 0.8944, 0.3786, 0.8944, 0.3786, 0.904, 0.9999, 0.8269, 0.9999, 0.9327, 0.9902, 0.9327, 0.9902, 0.8269, 0.8931, 0.5192, 0.9028, 0.5192, 0.9028, 0.5289, 0.8931, 0.5289, 0.8737, 0.3558, 0.8737, 0.25, 0.8834, 0.25, 0.8834, 0.3558, 0.4272, 0.9232, 0.4272, 0.8174, 0.4369, 0.8174, 0.4369, 0.9232, 0.2039, 0.9715, 0.2039, 0.8657, 0.2136, 0.8657, 0.2136, 0.9715, 0.3495, 0.8944, 0.3495, 0.904, 0.3398, 0.904, 0.3398, 0.8944, 0.4563, 0.8942, 0.4563, 1.0, 0.4466, 1.0, 0.4466, 0.8942, 0.8543, 0.5096, 0.864, 0.5096, 0.864, 0.5192, 0.8543, 0.5192, 0.8931, 0.4616, 0.8931, 0.3558, 0.9028, 0.3558, 0.9028, 0.4616, 0.9028, 0.3558, 0.9028, 0.25, 0.9125, 0.25, 0.9125, 0.3558, 0.03883, 0.9716, 0.03883, 0.8658, 0.04853, 0.8658, 0.04853, 0.9716, 0.9029, 0.1346, 0.9029, 0.125, 0.9126, 0.125, 0.9126, 0.1346, 0.4854, 1.0, 0.4854, 0.8942, 0.4951, 0.8942, 0.4951, 1.0, 0.864, 0.5096, 0.8737, 0.5096, 0.8737, 0.5192, 0.864, 0.5192, 0.699, 0.8171, 0.699, 0.9229, 0.6893, 0.9229, 0.6893, 0.8171, 0.9223, 0.1058, 0.9223, 0.0, 0.932, 0.0, 0.932, 0.1058, 0.0, 0.9716, 5.786e-09, 0.8658, 0.009707, 0.8658, 0.009707, 0.9716, 0.9029, 0.1442, 0.9029, 0.1346, 0.9126, 0.1346, 0.9126, 0.1442, 0.4757, 1.0, 0.4757, 0.8942, 0.4854, 0.8942, 0.4854, 1.0, 0.8737, 0.5096, 0.8834, 0.5096, 0.8834, 0.5192, 0.8737, 0.5192, 0.8834, 0.3558, 0.8834, 0.25, 0.8931, 0.25, 0.8931, 0.3558, 0.9028, 0.25, 0.9028, 0.1443, 0.9125, 0.1443, 0.9125, 0.25, 0.2718, 0.9715, 0.2718, 0.8657, 0.2816, 0.8657, 0.2816, 0.9715, 0.9126, 0.6346, 0.9126, 0.6442, 0.9029, 0.6442, 0.9029, 0.6346, 0.9805, 0.8269, 0.9805, 0.7212, 0.9902, 0.7212, 0.9902, 0.8269, 0.9028, 0.4616, 0.9125, 0.4616, 0.9125, 0.4712, 0.9028, 0.4712, 0.7572, 0.8751, 0.7572, 0.7693, 0.7669, 0.7693, 0.7669, 0.8751, 0.9514, 0.1058, 0.9514, 0.0, 0.9611, 0.0, 0.9611, 0.1058, 0.9612, 0.6346, 0.9612, 0.5289, 0.9709, 0.5289, 0.9709, 0.6346, 0.9125, 0.4808, 0.9125, 0.4712, 0.9222, 0.4712, 0.9222, 0.4808, 0.9805, 0.1058, 0.9805, 0.0, 0.9902, 5.731e-09, 0.9902, 0.1058, 0.8834, 0.5096, 0.8931, 0.5096, 0.8931, 0.5192, 0.8834, 0.5192, 0.932, 0.1058, 0.932, 5.731e-09, 0.9417, 0.0, 0.9417, 0.1058, 0.9513, 0.4616, 0.9513, 0.3558, 0.9611, 0.3558, 0.9611, 0.4616, 0.9708, 0.9327, 0.9708, 0.8269, 0.9805, 0.8269, 0.9805, 0.9327, 0.5048, 0.9135, 0.5048, 0.9038, 0.5145, 0.9038, 0.5145, 0.9135, 0.7475, 0.9808, 0.7475, 0.8751, 0.7572, 0.8751, 0.7572, 0.9808, 0.5145, 0.8942, 0.5242, 0.8942, 0.5242, 0.9038, 0.5145, 0.9038, 0.9125, 0.25, 0.9125, 0.1443, 0.9222, 0.1443, 0.9222, 0.25, 0.9029, 0.9327, 0.9029, 0.8269, 0.9126, 0.8269, 0.9126, 0.9327, 0.2718, 0.8657, 0.2718, 0.9715, 0.2621, 0.9715, 0.2621, 0.8657, 0.9029, 0.7019, 0.9029, 0.6923, 0.9126, 0.6923, 0.9126, 0.7019, 0.09707, 0.8658, 0.09707, 0.9716, 0.08736, 0.9716, 0.08736, 0.8658, 0.5242, 0.8942, 0.5339, 0.8942, 0.5339, 0.9038, 0.5242, 0.9038, 0.4175, 0.9232, 0.4175, 0.8174, 0.4272, 0.8174, 0.4272, 0.9232, 0.2913, 0.9234, 0.2913, 0.8177, 0.301, 0.8177, 0.301, 0.9234, 0.233, 0.9715, 0.233, 0.8657, 0.2427, 0.8657, 0.2427, 0.9715, 0.9029, 0.6923, 0.9029, 0.6827, 0.9126, 0.6827, 0.9126, 0.6923, 0.04854, 0.9716, 0.04854, 0.8658, 0.05824, 0.8658, 0.05824, 0.9716, 0.8446, 0.5096, 0.8543, 0.5096, 0.8543, 0.5192, 0.8446, 0.5192, 0.9515, 0.6346, 0.9515, 0.5289, 0.9612, 0.5289, 0.9612, 0.6346, 0.9418, 0.6346, 0.9418, 0.5289, 0.9515, 0.5289, 0.9515, 0.6346, 0.9708, 0.8269, 0.9708, 0.7212, 0.9805, 0.7212, 0.9805, 0.8269, 0.9125, 0.4904, 0.9125, 0.4808, 0.9222, 0.4808, 0.9222, 0.4904, 0.9902, 0.1058, 0.9902, 0.0, 0.9999, 5.731e-09, 0.9999, 0.1058, 0.9028, 0.4808, 0.9125, 0.4808, 0.9125, 0.4904, 0.9028, 0.4904, 0.9417, 0.1058, 0.9417, 0.0, 0.9514, 0.0, 0.9514, 0.1058, 0.9417, 0.9327, 0.9417, 0.8269, 0.9514, 0.8269, 0.9514, 0.9327, 0.1456, 0.9716, 0.1456, 0.8658, 0.1553, 0.8658, 0.1553, 0.9716, 0.9126, 0.1058, 0.9126, 0.1154, 0.9029, 0.1154, 0.9029, 0.1058, 0.9709, 0.6346, 0.9709, 0.5289, 0.9806, 0.5289, 0.9806, 0.6346, 0.8834, 0.5192, 0.8931, 0.5192, 0.8931, 0.5289, 0.8834, 0.5289, 0.9125, 0.3558, 0.9125, 0.25, 0.9222, 0.25, 0.9222, 0.3558, 0.9126, 0.9327, 0.9126, 0.8269, 0.9223, 0.8269, 0.9223, 0.9327, 0.9611, 0.25, 0.9611, 0.1443, 0.9708, 0.1443, 0.9708, 0.25, 0.4077, 0.904, 0.4077, 0.8944, 0.4174, 0.8944, 0.4174, 0.904, 0.9805, 0.25, 0.9805, 0.1443, 0.9902, 0.1443, 0.9902, 0.25, 0.8737, 0.3654, 0.8834, 0.3654, 0.8834, 0.3751, 0.8737, 0.3751, 0.9417, 0.8269, 0.9417, 0.7212, 0.9514, 0.7212, 0.9514, 0.8269, 0.9416, 0.25, 0.9416, 0.1443, 0.9513, 0.1443, 0.9513, 0.25, 0.2816, 0.9715, 0.2816, 0.8657, 0.2913, 0.8657, 0.2913, 0.9715, 0.9222, 0.4904, 0.9222, 0.5001, 0.9125, 0.5001, 0.9125, 0.4904, 0.7669, 0.9808, 0.7669, 0.8751, 0.7766, 0.8751, 0.7766, 0.9808, 0.9028, 0.4712, 0.9125, 0.4712, 0.9125, 0.4808, 0.9028, 0.4808, 0.9321, 0.6346, 0.9321, 0.5289, 0.9418, 0.5289, 0.9418, 0.6346, 0.9416, 0.4616, 0.9416, 0.3558, 0.9513, 0.3558, 0.9513, 0.4616, 0.4951, 0.8173, 0.4951, 0.8462, 0.4466, 0.8462, 0.4466, 0.8173, 0.4757, 0.2404, 0.4466, 0.2404, 0.4466, 0.1923, 0.4757, 0.1923, 0.4757, 0.2404, 0.4757, 0.1923, 0.5242, 0.1923, 0.5242, 0.2404, 0.699, 0.4808, 0.7475, 0.4808, 0.7475, 0.5289, 0.699, 0.5289, 0.5242, 0.2404, 0.5242, 0.1923, 0.5728, 0.1923, 0.5728, 0.2404, 0.2913, 0.1923, 0.2913, 0.2404, 0.2427, 0.2404, 0.2427, 0.1923, 0.4466, 0.8462, 0.4951, 0.8462, 0.4951, 0.8942, 0.4466, 0.8942, 0.1941, 0.8658, 0.1456, 0.8658, 0.1456, 0.8177, 0.1941, 0.8177, 0.4951, 0.8654, 0.5436, 0.8654, 0.5436, 0.8942, 0.4951, 0.8942, 0.7475, 0.4808, 0.796, 0.4808, 0.796, 0.5289, 0.7475, 0.5289, 0.699, 0.2404, 0.6698, 0.2404, 0.6698, 0.1923, 0.699, 0.1923, 0.6698, 0.1923, 0.6698, 0.2404, 0.6213, 0.2404, 0.6213, 0.1923, 0.6213, 0.1923, 0.6213, 0.2404, 0.5728, 0.2404, 0.5728, 0.1923, 0.3495, 0.2404, 0.3495, 0.1923, 0.398, 0.1923, 0.398, 0.2404, 0.5436, 0.8654, 0.4951, 0.8654, 0.4951, 0.8173, 0.5436, 0.8173, 0.6213, 0.9132, 0.5728, 0.9132, 0.5728, 0.8652, 0.6213, 0.8652, 0.8737, 0.8654, 0.8252, 0.8654, 0.8252, 0.8173, 0.8737, 0.8173, 0.398, 0.2404, 0.398, 0.1923, 0.4466, 0.1923, 0.4466, 0.2404, 0.5728, 0.1923, 0.5242, 0.1923, 0.5242, 0.1442, 0.5728, 0.1442, 0.6213, 0.1923, 0.5728, 0.1923, 0.5728, 0.1442, 0.6213, 0.1442, 0.2427, 0.8177, 0.2913, 0.8177, 0.2913, 0.8657, 0.2427, 0.8657, 0.8737, 0.8173, 0.8252, 0.8173, 0.8252, 0.7692, 0.8737, 0.7692, 0.4466, 0.1923, 0.398, 0.1923, 0.398, 0.1442, 0.4466, 0.1442, 0.1942, 0.8177, 0.2427, 0.8177, 0.2427, 0.8657, 0.1942, 0.8657, 0.7475, 0.8654, 0.699, 0.8654, 0.699, 0.8174, 0.7475, 0.8174, 0.2427, 0.1923, 0.2427, 0.2404, 0.1942, 0.2404, 0.1942, 0.1923, 0.2427, 0.1923, 0.1942, 0.1923, 0.1942, 0.1442, 0.2427, 0.1442, 0.6213, 0.8652, 0.5728, 0.8652, 0.5728, 0.8171, 0.6213, 0.8171, 0.7475, 0.7693, 0.699, 0.7693, 0.699, 0.7212, 0.7475, 0.7212, 0.5242, 0.09615, 0.5242, 0.1442, 0.4757, 0.1442, 0.4757, 0.09615, 0.1941, 0.8177, 0.1456, 0.8177, 0.1456, 0.7697, 0.1941, 0.7697, 0.7475, 0.8174, 0.699, 0.8174, 0.699, 0.7693, 0.7475, 0.7693, 0.04854, 0.8177, 0.0, 0.8177, 2.893e-09, 0.7697, 0.04854, 0.7697, 0.09707, 0.8177, 0.04854, 0.8177, 0.04854, 0.7697, 0.09707, 0.7697, 0.6213, 0.1442, 0.5728, 0.1442, 0.5728, 0.09615, 0.6213, 0.09615, 0.2427, 0.1442, 0.2427, 0.09615, 0.2913, 0.09615, 0.2913, 0.1442, 0.4466, 0.1442, 0.398, 0.1442, 0.398, 0.09615, 0.4466, 0.09615, 0.5728, 0.1442, 0.5242, 0.1442, 0.5242, 0.09615, 0.5728, 0.09615, 0.8737, 0.7692, 0.8252, 0.7692, 0.8252, 0.7212, 0.8737, 0.7212, 0.2427, 0.1442, 0.1942, 0.1442, 0.1942, 0.09615, 0.2427, 0.09615, 0.4757, 0.09615, 0.4757, 0.1442, 0.4466, 0.1442, 0.4466, 0.09615, 0.2913, 0.1442, 0.2913, 0.09615, 0.3204, 0.09615, 0.3204, 0.1442, 0.6213, 0.1442, 0.6213, 0.09615, 0.6698, 0.09615, 0.6698, 0.1442, 0.398, 0.09615, 0.398, 0.1442, 0.3495, 0.1442, 0.3495, 0.09615, 0.04854, 0.8177, 0.09707, 0.8177, 0.09707, 0.8658, 0.04854, 0.8658, 0.0, 0.8177, 0.04854, 0.8177, 0.04854, 0.8658, 1.446e-08, 0.8658, 0.3204, 0.8174, 0.3689, 0.8174, 0.3689, 0.8655, 0.3204, 0.8655, 0.3689, 0.8174, 0.4175, 0.8174, 0.4175, 0.8655, 0.3689, 0.8655, 0.796, 0.3846, 0.8446, 0.3846, 0.8446, 0.4327, 0.796, 0.4327, 0.7767, 0.7212, 0.8252, 0.7212, 0.8252, 0.7692, 0.7767, 0.7692, 0.6698, 0.1442, 0.6698, 0.09615, 0.699, 0.09615, 0.699, 0.1442, 0.3495, 0.09615, 0.3495, 0.1442, 0.3204, 0.1442, 0.3204, 0.09615, 0.699, 0.09615, 0.6698, 0.09615, 0.6698, 0.04808, 0.699, 0.04808, 0.3495, 0.09615, 0.3204, 0.09615, 0.3204, 0.04808, 0.3495, 0.04808, 0.3204, 0.8655, 0.3689, 0.8655, 0.3689, 0.8944, 0.3204, 0.8944, 0.3689, 0.8655, 0.4175, 0.8655, 0.4175, 0.8944, 0.3689, 0.8944, 0.699, 0.04808, 0.6698, 0.04808, 0.6698, 9.17e-08, 0.699, 0.0, 0.3495, 0.04808, 0.3204, 0.04808, 0.3204, 9.17e-08, 0.3495, 1.376e-07, 0.4757, 0.09615, 0.4466, 0.09615, 0.4466, 0.04808, 0.4757, 0.04808, 0.3204, 0.09615, 0.2913, 0.09615, 0.2913, 0.04808, 0.3204, 0.04808, 0.796, 0.4327, 0.8446, 0.4327, 0.8446, 0.4808, 0.796, 0.4808, 0.7767, 0.7692, 0.8252, 0.7692, 0.8252, 0.8173, 0.7767, 0.8173, 0.7475, 0.8654, 0.7475, 0.9135, 0.699, 0.9135, 0.699, 0.8654, 0.7767, 0.9135, 0.7767, 0.8654, 0.8252, 0.8654, 0.8252, 0.9135, 0.8931, 0.4135, 0.8446, 0.4135, 0.8446, 0.3846, 0.8931, 0.3846, 0.9029, 0.5577, 0.8544, 0.5577, 0.8544, 0.5289, 0.9029, 0.5289, 0.4757, 0.04808, 0.4466, 0.04808, 0.4466, 4.585e-08, 0.4757, 4.585e-08, 0.3204, 0.04808, 0.2913, 0.04808, 0.2913, 1.834e-07, 0.3204, 2.293e-07, 0.796, 0.4808, 0.8446, 0.4808, 0.8446, 0.5289, 0.796, 0.5289, 0.7767, 0.8173, 0.8252, 0.8173, 0.8252, 0.8654, 0.7767, 0.8654, 0.4757, 0.04808, 0.4757, 4.585e-08, 0.5242, 4.585e-08, 0.5242, 0.04808, 0.2913, 1.834e-07, 0.2913, 0.04808, 0.2427, 0.04808, 0.2427, 4.585e-08, 0.5242, 0.04808, 0.5242, 4.585e-08, 0.5728, 0.0, 0.5728, 0.04808, 0.2427, 4.585e-08, 0.2427, 0.04808, 0.1942, 0.04808, 0.1942, 0.0, 0.6698, 9.17e-08, 0.6698, 0.04808, 0.6213, 0.04808, 0.6213, 9.17e-08, 0.3495, 0.04808, 0.3495, 1.376e-07, 0.398, 9.17e-08, 0.398, 0.04808, 0.8446, 0.4135, 0.8931, 0.4135, 0.8931, 0.4615, 0.8446, 0.4615, 0.8544, 0.5577, 0.9029, 0.5577, 0.9029, 0.6058, 0.8544, 0.6058, 0.6698, 0.9132, 0.6213, 0.9132, 0.6213, 0.8652, 0.6698, 0.8652, 0.1456, 0.8658, 0.09707, 0.8658, 0.09707, 0.8177, 0.1456, 0.8177, 0.8252, 0.9135, 0.8252, 0.8654, 0.8737, 0.8654, 0.8737, 0.9135, 0.9029, 0.6539, 0.9029, 0.7019, 0.8544, 0.7019, 0.8544, 0.6539, 0.6213, 9.17e-08, 0.6213, 0.04808, 0.5728, 0.04808, 0.5728, 9.17e-08, 0.398, 0.04808, 0.398, 9.17e-08, 0.4466, 0.0, 0.4466, 0.04808, 0.8446, 0.4615, 0.8931, 0.4615, 0.8931, 0.5096, 0.8446, 0.5096, 0.8544, 0.6058, 0.9029, 0.6058, 0.9029, 0.6539, 0.8544, 0.6539, 0.6698, 0.8652, 0.6213, 0.8652, 0.6213, 0.8171, 0.6698, 0.8171, 0.1456, 0.8177, 0.09707, 0.8177, 0.09707, 0.7697, 0.1456, 0.7697])
me_cube.materials.append(mat_material)
me_cube.use_remesh_preserve_volume = False
me_cube.use_remesh_preserve_attributes = False
me_cube.use_mirror_vertex_groups = False
me_cube.update()

# ---- objects
ob_cube = bpy.data.objects.new('Cube', me_cube)
ob_lamp = bpy.data.objects.new('Lamp', light_lamp)
ob_camera = bpy.data.objects.new('Camera', cam_camera)

# ---- transforms, parenting, visibility, modifiers, constraints
ob_cube.location = (0.0, 0.0, 0.0)
ob_cube.lock_rotations_4d = False
ob_cube.empty_display_type = 'ARROWS'
ob_cube.lineart.crease_threshold = 0.0
ob_lamp.location = (4.076, 1.005, 5.904)
ob_lamp.rotation_euler = (0.6503, 0.05522, 1.866)
ob_lamp.lock_rotations_4d = False
ob_lamp.empty_display_type = 'ARROWS'
ob_lamp.color = (0.0, 0.0, 0.0, 0.0)
ob_lamp.lineart.crease_threshold = 0.0
ob_camera.location = (7.481, -6.508, 5.344)
ob_camera.rotation_euler = (1.109, 0.01082, 0.8149)
ob_camera.lock_rotations_4d = False
ob_camera.empty_display_type = 'ARROWS'
ob_camera.color = (0.0, 0.0, 0.0, 0.0)
ob_camera.display_type = 'WIRE'
ob_camera.lineart.crease_threshold = 0.0

# ---- collection membership
col_collection_1.objects.link(ob_cube)
col_collection_1.objects.link(ob_lamp)
col_collection_1.objects.link(ob_camera)

# ---- scene / render settings (as saved in the file)
scene.camera = ob_camera
scene.frame_start = 1; scene.frame_end = 250; scene.frame_set(1)
scene.render.engine = 'BLENDER_EEVEE_NEXT'
scene.render.resolution_percentage = 50
scene.render.dither_intensity = 0.0
scene.cycles.use_denoising = False
scene.cycles.samples = 10
scene.cycles.sampling_pattern = 'TABULATED_SOBOL'
scene.cycles.light_sampling_threshold = 0.0
scene.cycles.use_adaptive_sampling = False
scene.cycles.use_light_tree = False
scene.cycles.blur_glossy = 0.0
scene.cycles.pixel_filter_type = 'GAUSSIAN'
scene.cycles.sample_clamp_indirect = 0.0
scene.view_settings.view_transform = 'Standard'
bpy.context.view_layer.update()
